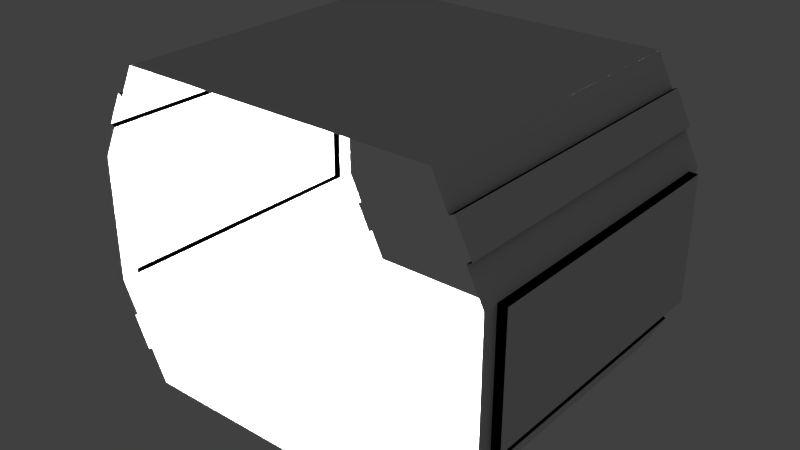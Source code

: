 # Source: space_corridor.blend  (saved by Blender 2.78.0; exported with 4.5.12 LTS)
import bpy
from mathutils import Matrix  # noqa: F401  (used for matrix-valued properties, if any)

bpy.ops.wm.read_factory_settings(use_empty=True)
scene = bpy.context.scene
scene.name = 'Scene'

# ---- collections
col_collection_1 = bpy.data.collections.new('Collection 1'); scene.collection.children.link(col_collection_1)

# ---- materials (node trees are filled in below, after node groups)
mat_material_001 = bpy.data.materials.new('Material.001')
mat_material_001.alpha_threshold = 0.0
mat_material_001.use_transparent_shadow = False
mat_material_001.roughness = 0.5
mat_material_001.line_color = (0.0, 0.0, 0.0, 1.0)
mat_black = bpy.data.materials.new('black')
mat_black.alpha_threshold = 0.0
mat_black.use_transparent_shadow = False
mat_black.diffuse_color = (0.0, 0.0, 0.0, 1.0)
mat_black.specular_color = (0.0, 0.0, 0.0)
mat_black.roughness = 0.5
mat_black.line_color = (0.0, 0.0, 0.0, 1.0)
mat_material_002 = bpy.data.materials.new('Material.002')
mat_material_002.alpha_threshold = 0.0
mat_material_002.use_transparent_shadow = False
mat_material_002.roughness = 0.5
mat_material_002.line_color = (0.0, 0.0, 0.0, 1.0)
mat_material = bpy.data.materials.new('Material')
mat_material.alpha_threshold = 0.0
mat_material.use_transparent_shadow = False
mat_material.roughness = 0.5
mat_material.line_color = (0.0, 0.0, 0.0, 1.0)

# ---- material node trees

# ---- world
world_world = bpy.data.worlds.new('World'); scene.world = world_world
world_world.color = (0.05088, 0.05088, 0.05088)
world_world.use_sun_shadow = False
world_world.sun_shadow_jitter_overblur = 0.0
world_world.cycles.sampling_method = 'NONE'
world_world.cycles.sample_map_resolution = 256

# ---- lights
light_point_012 = bpy.data.lights.new('Point.012', 'POINT')
light_point_012.transmission_factor = 0.0
light_point_012.energy = 34.0
light_point_012.shadow_buffer_clip_start = 0.5
light_point_012.shadow_soft_size = 0.1
light_point_012.shadow_maximum_resolution = 0.006
light_point_012.use_absolute_resolution = True
light_point_012.cycles.use_multiple_importance_sampling = False
light_point_011 = bpy.data.lights.new('Point.011', 'POINT')
light_point_011.transmission_factor = 0.0
light_point_011.energy = 500.0
light_point_011.shadow_buffer_clip_start = 0.5
light_point_011.shadow_soft_size = 0.1
light_point_011.shadow_maximum_resolution = 0.006
light_point_011.use_absolute_resolution = True
light_point_011.cycles.use_multiple_importance_sampling = False
light_point_010 = bpy.data.lights.new('Point.010', 'POINT')
light_point_010.transmission_factor = 0.0
light_point_010.energy = 500.0
light_point_010.shadow_buffer_clip_start = 0.5
light_point_010.shadow_soft_size = 0.1
light_point_010.shadow_maximum_resolution = 0.006
light_point_010.use_absolute_resolution = True
light_point_010.cycles.use_multiple_importance_sampling = False
light_point_009 = bpy.data.lights.new('Point.009', 'POINT')
light_point_009.transmission_factor = 0.0
light_point_009.energy = 500.0
light_point_009.shadow_buffer_clip_start = 0.5
light_point_009.shadow_soft_size = 0.1
light_point_009.shadow_maximum_resolution = 0.006
light_point_009.use_absolute_resolution = True
light_point_009.cycles.use_multiple_importance_sampling = False
light_point_008 = bpy.data.lights.new('Point.008', 'POINT')
light_point_008.transmission_factor = 0.0
light_point_008.energy = 500.0
light_point_008.shadow_buffer_clip_start = 0.5
light_point_008.shadow_soft_size = 0.1
light_point_008.shadow_maximum_resolution = 0.006
light_point_008.use_absolute_resolution = True
light_point_008.cycles.use_multiple_importance_sampling = False

# ---- meshes
me_plane_001 = bpy.data.meshes.new('Plane.001')
me_plane_001.from_pydata([(1.0, -1.0, 0.0), (1.0, 1.0, 0.0), (0.4, -1.0, -0.3), (0.4, 1.0, -0.3), (0.6, -1.0, -0.2), (0.8, -1.0, -0.1), (0.6, 1.0, -0.2), (0.8, 1.0, -0.1), (0.6147, -1.0, -0.2294), (0.8147, -1.0, -0.1294), (0.6147, 1.0, -0.2294), (0.8147, 1.0, -0.1294)], [], [(5, 0, 1, 7), (2, 4, 6, 3), (5, 7, 11, 9), (8, 9, 11, 10), (6, 4, 8, 10)])
me_plane_001.polygons.foreach_set('material_index', [0, 0, 1, 0, 1])
_uv = me_plane_001.uv_layers.new(name='UVMap')
_uv.uv.foreach_set('vector', [0.1, -3.974e-08, 0.0, -5.96e-08, -5.96e-08, 1.0, 0.1, 1.0, 0.3, 0.0, 0.2, -1.987e-08, 0.2, 1.0, 0.3, 1.0, 0.1, -3.974e-08, 0.1, 1.0, 0.1, 1.0, 0.1, -3.974e-08, 0.2, -1.987e-08, 0.1, -3.974e-08, 0.1, 1.0, 0.2, 1.0, 0.2, 1.0, 0.2, -1.987e-08, 0.2, -1.987e-08, 0.2, 1.0])
me_plane_001.materials.append(mat_material_001)
me_plane_001.materials.append(mat_black)
me_plane_001.use_remesh_preserve_volume = False
me_plane_001.use_remesh_preserve_attributes = False
me_plane_001.use_mirror_vertex_groups = False
me_plane_001.update()
me_plane_005 = bpy.data.meshes.new('Plane.005')
me_plane_005.from_pydata([(0.4, -1.0, -0.3), (-0.4, -1.0, -0.3), (0.4, 1.0, -0.3), (-0.4, 1.0, -0.3), (-0.4, -0.9, -0.3), (-0.4, 0.0, -0.3), (-0.4, 0.9, -0.3), (0.4, -0.9, -0.3), (0.4, 0.0, -0.3), (0.4, 0.9, -0.3), (-0.4, -0.9, -0.3567), (-0.4, -3.752e-09, -0.3567), (-0.4, 0.9, -0.3567), (0.4, -0.9, -0.3567), (0.4, -3.752e-09, -0.3567), (0.4, 0.9, -0.3567)], [], [(6, 9, 2, 3), (1, 0, 7, 4), (4, 7, 13, 10), (9, 6, 12, 15), (10, 13, 14, 11), (11, 14, 15, 12), (8, 9, 15, 14), (7, 8, 14, 13), (6, 5, 11, 12), (5, 4, 10, 11)])
me_plane_005.polygons.foreach_set('material_index', [0, 0, 1, 1, 0, 0, 1, 1, 1, 1])
_uv = me_plane_005.uv_layers.new(name='UVMap')
_uv.uv.foreach_set('vector', [0.7, 0.04905, 0.3, 0.04905, 0.3, -0.0009389, 0.7, -0.0009387, 0.7, 0.9989, 0.3, 0.9989, 0.3, 0.9489, 0.7, 0.9489, 0.7, 0.9489, 0.3, 0.9489, 0.3, 0.9489, 0.7, 0.9489, 0.3, 0.04905, 0.7, 0.04905, 0.7, 0.04905, 0.3, 0.04905, 0.7, 0.9489, 0.3, 0.9489, 0.3, 0.499, 0.7, 0.499, 0.7, 0.499, 0.3, 0.499, 0.3, 0.04905, 0.7, 0.04905, 0.0, 0.0, 0.3, 0.04905, 0.3, 0.499, 0.0, 0.0, 0.0, 0.0, 0.0, 0.0, 0.3, 0.9489, 0.3, 0.9489, 0.0, 0.0, 0.0, 0.0, 0.7, 0.04905, 0.7, 0.04905, 0.0, 0.0, 0.7, 0.9489, 0.7, 0.499, 0.0, 0.0])
me_plane_005.materials.append(mat_material_001)
me_plane_005.materials.append(mat_black)
me_plane_005.use_remesh_preserve_volume = False
me_plane_005.use_remesh_preserve_attributes = False
me_plane_005.use_mirror_vertex_groups = False
me_plane_005.update()
me_plane_004 = bpy.data.meshes.new('Plane.004')
me_plane_004.from_pydata([(0.4, -1.0, -0.3), (-0.4, -1.0, -0.3), (0.4, 1.0, -0.3), (-0.4, 1.0, -0.3), (-0.4, -0.9, -0.3), (-0.4, 0.0, -0.3), (-0.4, 0.9, -0.3), (0.4, -0.9, -0.3), (0.4, 0.0, -0.3), (0.4, 0.9, -0.3), (-0.4, -0.9, -0.3567), (-0.4, -3.752e-09, -0.3567), (-0.4, 0.9, -0.3567), (0.4, -0.9, -0.3567), (0.4, -3.752e-09, -0.3567), (0.4, 0.9, -0.3567)], [], [(6, 9, 2, 3), (1, 0, 7, 4), (4, 7, 13, 10), (9, 6, 12, 15), (10, 13, 14, 11), (11, 14, 15, 12), (8, 9, 15, 14), (7, 8, 14, 13), (6, 5, 11, 12), (5, 4, 10, 11)])
me_plane_004.polygons.foreach_set('material_index', [0, 0, 1, 1, 0, 0, 1, 1, 1, 1])
_uv = me_plane_004.uv_layers.new(name='UVMap')
_uv.uv.foreach_set('vector', [0.7, 0.04905, 0.3, 0.04905, 0.3, -0.0009389, 0.7, -0.0009387, 0.7, 0.9989, 0.3, 0.9989, 0.3, 0.9489, 0.7, 0.9489, 0.7, 0.9489, 0.3, 0.9489, 0.3, 0.9489, 0.7, 0.9489, 0.3, 0.04905, 0.7, 0.04905, 0.7, 0.04905, 0.3, 0.04905, 0.7, 0.9489, 0.3, 0.9489, 0.3, 0.499, 0.7, 0.499, 0.7, 0.499, 0.3, 0.499, 0.3, 0.04905, 0.7, 0.04905, 0.0, 0.0, 0.3, 0.04905, 0.3, 0.499, 0.0, 0.0, 0.0, 0.0, 0.0, 0.0, 0.3, 0.9489, 0.3, 0.9489, 0.0, 0.0, 0.0, 0.0, 0.7, 0.04905, 0.7, 0.04905, 0.0, 0.0, 0.7, 0.9489, 0.7, 0.499, 0.0, 0.0])
me_plane_004.materials.append(mat_material_001)
me_plane_004.materials.append(mat_black)
me_plane_004.use_remesh_preserve_volume = False
me_plane_004.use_remesh_preserve_attributes = False
me_plane_004.use_mirror_vertex_groups = False
me_plane_004.update()
me_plane_003 = bpy.data.meshes.new('Plane.003')
me_plane_003.from_pydata([(1.0, -1.0, 0.0), (-1.0, -1.0, 0.0), (1.0, 1.0, 0.0), (-1.0, 1.0, 0.0)], [], [(1, 0, 2, 3)])
_uv = me_plane_003.uv_layers.new(name='UVMap')
_uv.uv.foreach_set('vector', [0.0, 0.0, 1.0, 0.0, 1.0, 1.0, 0.0, 1.0])
me_plane_003.materials.append(mat_material_002)
me_plane_003.use_remesh_preserve_volume = False
me_plane_003.use_remesh_preserve_attributes = False
me_plane_003.use_mirror_vertex_groups = False
me_plane_003.update()
me_plane_002 = bpy.data.meshes.new('Plane.002')
me_plane_002.from_pydata([(1.0, -1.0, 0.0), (1.0, 1.0, 0.0), (0.4, -1.0, -0.3), (0.4, 1.0, -0.3), (0.6, -1.0, -0.2), (0.8, -1.0, -0.1), (0.6, 1.0, -0.2), (0.8, 1.0, -0.1), (0.6147, -1.0, -0.2294), (0.8147, -1.0, -0.1294), (0.6147, 1.0, -0.2294), (0.8147, 1.0, -0.1294)], [], [(5, 0, 1, 7), (2, 4, 6, 3), (5, 7, 11, 9), (8, 9, 11, 10), (6, 4, 8, 10)])
me_plane_002.polygons.foreach_set('material_index', [0, 0, 1, 0, 1])
_uv = me_plane_002.uv_layers.new(name='UVMap')
_uv.uv.foreach_set('vector', [0.1, -3.974e-08, 0.0, -5.96e-08, -5.96e-08, 1.0, 0.1, 1.0, 0.3, 0.0, 0.2, -1.987e-08, 0.2, 1.0, 0.3, 1.0, 0.1, -3.974e-08, 0.1, 1.0, 0.1, 1.0, 0.1, -3.974e-08, 0.2, -1.987e-08, 0.1, -3.974e-08, 0.1, 1.0, 0.2, 1.0, 0.2, 1.0, 0.2, -1.987e-08, 0.2, -1.987e-08, 0.2, 1.0])
me_plane_002.materials.append(mat_material_001)
me_plane_002.materials.append(mat_black)
me_plane_002.use_remesh_preserve_volume = False
me_plane_002.use_remesh_preserve_attributes = False
me_plane_002.use_mirror_vertex_groups = False
me_plane_002.update()
me_plane = bpy.data.meshes.new('Plane')
me_plane.from_pydata([(1.0, -1.0, 0.0), (-1.0, -1.0, 0.0), (1.0, 1.0, 0.0), (-1.0, 1.0, 0.0)], [], [(1, 0, 2, 3)])
_uv = me_plane.uv_layers.new(name='UVMap')
_uv.uv.foreach_set('vector', [0.0, 0.0, 1.0, 0.0, 1.0, 1.0, 0.0, 1.0])
me_plane.materials.append(mat_material)
me_plane.use_remesh_preserve_volume = False
me_plane.use_remesh_preserve_attributes = False
me_plane.use_mirror_vertex_groups = False
me_plane.update()

# ---- objects
ob_plane_005 = bpy.data.objects.new('Plane.005', me_plane_001)
ob_point_009 = bpy.data.objects.new('Point.009', light_point_012)
ob_point_008 = bpy.data.objects.new('Point.008', light_point_011)
ob_point_007 = bpy.data.objects.new('Point.007', light_point_010)
ob_point_006 = bpy.data.objects.new('Point.006', light_point_009)
ob_point_005 = bpy.data.objects.new('Point.005', light_point_008)
ob_plane_001 = bpy.data.objects.new('Plane.001', me_plane_005)
ob_plane_004 = bpy.data.objects.new('Plane.004', me_plane_004)
ob_plane_003 = bpy.data.objects.new('Plane.003', me_plane_003)
ob_plane_002 = bpy.data.objects.new('Plane.002', me_plane_002)
ob_plane = bpy.data.objects.new('Plane', me_plane)

# ---- transforms, parenting, visibility, modifiers, constraints
ob_plane_005.location = (-1.0, 0.0, 1.0)
ob_plane_005.rotation_euler = (-6.283, 1.571, 0.0)
ob_plane_005.lineart.crease_threshold = 0.0
_m = ob_plane_005.modifiers.new('Array', 'ARRAY')
_m.count = 1
_m.constant_offset_displace = (0.0, 0.0, 0.0)
_m.relative_offset_displace = (0.0, -1.0, 0.0)
_m = ob_plane_005.modifiers.new('Mirror', 'MIRROR')
ob_point_009.location = (0.0, 0.0, 1.0)
ob_point_009.lineart.crease_threshold = 0.0
ob_point_008.location = (1.0, -1.0, 1.0)
ob_point_008.lineart.crease_threshold = 0.0
ob_point_007.location = (-1.0, -1.0, 1.0)
ob_point_007.lineart.crease_threshold = 0.0
ob_point_006.location = (-1.0, 1.0, 1.0)
ob_point_006.lineart.crease_threshold = 0.0
ob_point_005.location = (1.0, 1.0, 1.0)
ob_point_005.lineart.crease_threshold = 0.0
ob_plane_001.location = (-1.0, 0.0, 1.0)
ob_plane_001.rotation_euler = (-6.283, 1.571, 0.0)
ob_plane_001.lineart.crease_threshold = 0.0
_m = ob_plane_001.modifiers.new('Array', 'ARRAY')
_m.count = 1
_m.constant_offset_displace = (0.0, 0.0, 0.0)
_m.relative_offset_displace = (0.0, 1.0, 0.0)
ob_plane_004.location = (1.0, 0.0, 1.0)
ob_plane_004.rotation_euler = (-3.142, 1.571, 0.0)
ob_plane_004.lineart.crease_threshold = 0.0
_m = ob_plane_004.modifiers.new('Array', 'ARRAY')
_m.count = 1
_m.constant_offset_displace = (0.0, 0.0, 0.0)
_m.relative_offset_displace = (0.0, -1.0, 0.0)
ob_plane_003.location = (0.0, 0.0, 2.0)
ob_plane_003.rotation_euler = (3.142, 0.0, 3.142)
ob_plane_003.lineart.crease_threshold = 0.0
_m = ob_plane_003.modifiers.new('Array', 'ARRAY')
_m.count = 1
_m.constant_offset_displace = (0.0, 0.0, 0.0)
_m.relative_offset_displace = (0.0, 1.0, 0.0)
ob_plane_002.location = (1.0, 0.0, 1.0)
ob_plane_002.rotation_euler = (-3.142, 1.571, 0.0)
ob_plane_002.lineart.crease_threshold = 0.0
_m = ob_plane_002.modifiers.new('Array', 'ARRAY')
_m.count = 1
_m.constant_offset_displace = (0.0, 0.0, 0.0)
_m.relative_offset_displace = (0.0, -1.0, 0.0)
_m = ob_plane_002.modifiers.new('Mirror', 'MIRROR')
ob_plane.location = (0.0, 0.0, 0.0)
ob_plane.lineart.crease_threshold = 0.0
_m = ob_plane.modifiers.new('Array', 'ARRAY')
_m.count = 1
_m.constant_offset_displace = (0.0, 0.0, 0.0)
_m.relative_offset_displace = (0.0, 1.0, 0.0)

# ---- collection membership
col_collection_1.objects.link(ob_plane_005)
col_collection_1.objects.link(ob_point_009)
col_collection_1.objects.link(ob_point_008)
col_collection_1.objects.link(ob_point_007)
col_collection_1.objects.link(ob_point_006)
col_collection_1.objects.link(ob_point_005)
col_collection_1.objects.link(ob_plane_001)
col_collection_1.objects.link(ob_plane_004)
col_collection_1.objects.link(ob_plane_003)
col_collection_1.objects.link(ob_plane_002)
col_collection_1.objects.link(ob_plane)

# ---- scene / render settings (as saved in the file)
scene.frame_start = 1; scene.frame_end = 250; scene.frame_set(2)
scene.render.engine = 'BLENDER_EEVEE_NEXT'
scene.render.image_settings.compression = 90
scene.render.resolution_percentage = 50
scene.render.dither_intensity = 0.0
scene.cycles.use_denoising = False
scene.cycles.samples = 10
scene.cycles.sampling_pattern = 'TABULATED_SOBOL'
scene.cycles.light_sampling_threshold = 0.0
scene.cycles.use_adaptive_sampling = False
scene.cycles.use_light_tree = False
scene.cycles.blur_glossy = 0.0
scene.cycles.volume_bounces = 1
scene.cycles.pixel_filter_type = 'GAUSSIAN'
scene.cycles.sample_clamp_indirect = 0.0
scene.view_settings.view_transform = 'Standard'
bpy.context.view_layer.update()

# ---- added for rendering (the .blend has no active camera): camera
cam_auto = bpy.data.cameras.new('AutoCamera')
cam_auto.lens = 50.0
cam_auto.sensor_width = 36.0
cam_auto.clip_end = 1000.0
ob_auto_camera = bpy.data.objects.new('AutoCamera', cam_auto)
scene.collection.objects.link(ob_auto_camera)
ob_auto_camera.location = (3.62637, -4.35165, 3.9011)
ob_auto_camera.rotation_euler = (1.09748, -7.21219e-08, 0.694738)
scene.camera = ob_auto_camera
bpy.context.view_layer.update()
